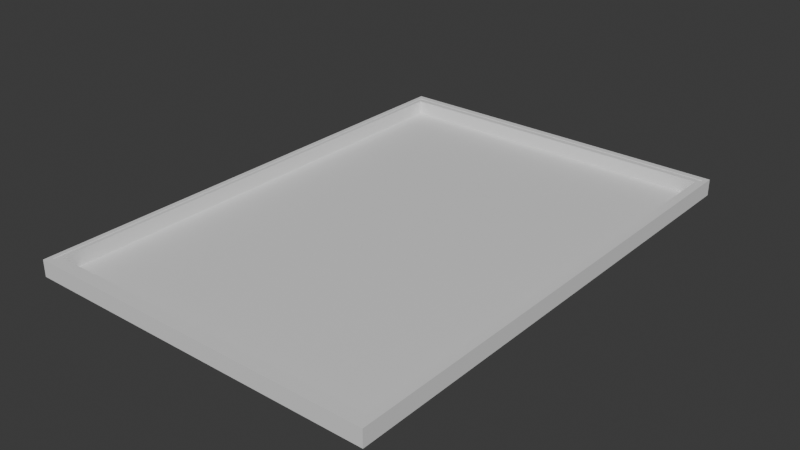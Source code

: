 # Source: ControlPanel.blend  (saved by Blender 4.3.32; exported with 4.5.12 LTS)
import bpy
from mathutils import Matrix  # noqa: F401  (used for matrix-valued properties, if any)

bpy.ops.wm.read_factory_settings(use_empty=True)
scene = bpy.context.scene
scene.name = 'Scene'

# ---- collections
col_collection = bpy.data.collections.new('Collection'); scene.collection.children.link(col_collection)

# ---- materials (node trees are filled in below, after node groups)
mat_controlpanel = bpy.data.materials.new('ControlPanel')
mat_controlpanel.roughness = 0.5
mat_wallmount = bpy.data.materials.new('WallMount')

# ---- material node trees
mat_controlpanel.use_nodes = True; mat_controlpanel.node_tree.nodes.clear()
_N = mat_controlpanel.node_tree.nodes; _L = mat_controlpanel.node_tree.links
n0 = _N.new('ShaderNodeBsdfPrincipled'); n0.name = 'Principled BSDF'; n0.location = (10, 300)
n1 = _N.new('ShaderNodeOutputMaterial'); n1.name = 'Material Output'; n1.location = (300, 300)
n2 = _N.new('ShaderNodeNormalMap'); n2.name = 'Normal Map'; n2.location = (-300, -300)
n2.label = 'Normal/Map'
n2.inputs[0].default_value = 0.0
_L.new(n0.outputs[0], n1.inputs[0])
_L.new(n2.outputs[0], n0.inputs[5])
n1.is_active_output = True
mat_wallmount.use_nodes = True; mat_wallmount.node_tree.nodes.clear()
_N = mat_wallmount.node_tree.nodes; _L = mat_wallmount.node_tree.links
n0 = _N.new('ShaderNodeBsdfPrincipled'); n0.name = 'Principled BSDF'; n0.location = (10, 300)
n1 = _N.new('ShaderNodeOutputMaterial'); n1.name = 'Material Output'; n1.location = (300, 300)
_L.new(n0.outputs[0], n1.inputs[0])
n1.is_active_output = True

# ---- world
world_world = bpy.data.worlds.new('World'); scene.world = world_world
world_world.use_nodes = True; world_world.node_tree.nodes.clear()
_N = world_world.node_tree.nodes; _L = world_world.node_tree.links
n0 = _N.new('ShaderNodeOutputWorld'); n0.name = 'World Output'; n0.location = (300, 300)
n1 = _N.new('ShaderNodeBackground'); n1.name = 'Background'; n1.location = (10, 300)
n1.inputs[0].default_value = (0.05088, 0.05088, 0.05088, 1.0)
_L.new(n1.outputs[0], n0.inputs[0])
n0.is_active_output = True
world_world.color = (0.05088, 0.05088, 0.05088)
world_world.sun_shadow_jitter_overblur = 0.0

# ---- meshes
me_plane_001 = bpy.data.meshes.new('Plane.001')
me_plane_001.from_pydata([(-0.105, -0.1485, 0.001), (0.105, -0.1485, 0.001), (-0.105, 0.1485, 0.001), (0.105, 0.1485, 0.001), (-0.1077, -0.1524, 1.15e-08), (0.1077, -0.1524, 1.15e-08), (-0.1077, 0.1524, -1.15e-08), (0.1077, 0.1524, -1.15e-08), (-0.105, 0.1485, 0.01), (-0.105, -0.1485, 0.01), (0.105, -0.1485, 0.01), (0.105, 0.1485, 0.01), (-0.1077, 0.1524, 0.01), (-0.1077, -0.1524, 0.01), (0.1077, -0.1524, 0.01), (0.1077, 0.1524, 0.01)], [], [(0, 1, 3, 2), (7, 6, 12, 15), (0, 2, 8, 9), (3, 1, 10, 11), (6, 4, 13, 12), (9, 8, 12, 13), (8, 11, 15, 12), (10, 9, 13, 14), (11, 10, 14, 15), (4, 5, 14, 13), (2, 3, 11, 8), (1, 0, 9, 10), (5, 7, 15, 14), (7, 5, 4, 6)])
_uv = me_plane_001.uv_layers.new(name='UVMap')
_uv.uv.foreach_set('vector', [0.593, 0.00153, 0.9985, 0.001529, 0.9985, 0.575, 0.593, 0.575, 0.4281, 0.4704, 0.01203, 0.4704, 0.01203, 0.4511, 0.4281, 0.4511, 0.001523, 0.8844, 0.575, 0.8844, 0.575, 0.9018, 0.001523, 0.9018, 0.575, 0.9242, 0.001523, 0.9242, 0.001523, 0.9068, 0.575, 0.9068, 0.5899, 0.02084, 0.001526, 0.02084, 0.001526, 0.001528, 0.5899, 0.001528, 0.008982, 0.8517, 0.5825, 0.8517, 0.5899, 0.857, 0.001526, 0.857, 0.5825, 0.8517, 0.5825, 0.4462, 0.5899, 0.4409, 0.5899, 0.857, 0.008982, 0.4462, 0.008982, 0.8517, 0.001526, 0.857, 0.001526, 0.4409, 0.5825, 0.4462, 0.008982, 0.4462, 0.001526, 0.4409, 0.5899, 0.4409, 0.4281, 0.4928, 0.01203, 0.4928, 0.01203, 0.4735, 0.4281, 0.4735, 0.4175, 0.5132, 0.01203, 0.5132, 0.01203, 0.4959, 0.4175, 0.4959, 0.4175, 0.5356, 0.01203, 0.5356, 0.01203, 0.5182, 0.4175, 0.5182, 0.001526, 0.862, 0.5899, 0.862, 0.5899, 0.8813, 0.001526, 0.8813, 0.5899, 0.4369, 0.001526, 0.4369, 0.001526, 0.02084, 0.5899, 0.02084])
me_plane_001.materials.append(mat_controlpanel)
me_plane_001.update()
me_plane_001.normals_split_custom_set([tuple(v) for v in zip(*[iter([0.0, 7.526e-08, 1.0, 0.0, 7.526e-08, 1.0, 0.0, 7.526e-08, 1.0, 0.0, 7.526e-08, 1.0, 0.0, 1.0, 0.0, 0.0, 1.0, 0.0, 0.0, 1.0, 0.0, 0.0, 1.0, 0.0, 1.0, 6.968e-09, 0.0, 1.0, 6.968e-09, 0.0, 1.0, 6.968e-09, 0.0, 1.0, 6.968e-09, 0.0, -1.0, 6.968e-09, 0.0, -1.0, 6.968e-09, 0.0, -1.0, 6.968e-09, 0.0, -1.0, 6.968e-09, 0.0, -1.0, 1.207e-08, 0.0, -1.0, 1.207e-08, 0.0, -1.0, 1.207e-08, 0.0, -1.0, 1.207e-08, 0.0, 2.835e-07, 7.429e-08, 1.0, 2.835e-07, 7.429e-08, 1.0, 2.835e-07, 7.429e-08, 1.0, 2.835e-07, 7.429e-08, 1.0, 0.0, 0.0, 1.0, 0.0, 0.0, 1.0, 0.0, 0.0, 1.0, 0.0, 0.0, 1.0, 0.0, 0.0, 1.0, 0.0, 0.0, 1.0, 0.0, 0.0, 1.0, 0.0, 0.0, 1.0, -2.835e-07, 7.429e-08, 1.0, -2.835e-07, 7.429e-08, 1.0, -2.835e-07, 7.429e-08, 1.0, -2.835e-07, 7.429e-08, 1.0, 0.0, -1.0, 0.0, 0.0, -1.0, 0.0, 0.0, -1.0, 0.0, 0.0, -1.0, 0.0, 0.0, -1.0, 0.0, 0.0, -1.0, 0.0, 0.0, -1.0, 0.0, 0.0, -1.0, 0.0, 0.0, 1.0, 0.0, 0.0, 1.0, 0.0, 0.0, 1.0, 0.0, 0.0, 1.0, 0.0, 1.0, 1.207e-08, 0.0, 1.0, 1.207e-08, 0.0, 1.0, 1.207e-08, 0.0, 1.0, 1.207e-08, 0.0, 0.0, -7.55e-08, -1.0, 0.0, -7.55e-08, -1.0, 0.0, -7.55e-08, -1.0, 0.0, -7.55e-08, -1.0])] * 3)])
me_plane_002 = bpy.data.meshes.new('Plane.002')
me_plane_002.from_pydata([(-0.1077, -0.1524, 0.001026), (0.1077, -0.1524, 0.001026), (-0.1077, 0.1524, 0.001026), (0.1077, 0.1524, 0.001026), (-0.1105, -0.1563, 1.18e-08), (0.1105, -0.1563, 1.18e-08), (-0.1105, 0.1563, -1.18e-08), (0.1105, 0.1563, -1.18e-08), (-0.1077, 0.1524, 0.01026), (-0.1077, -0.1524, 0.01026), (0.1077, -0.1524, 0.01026), (0.1077, 0.1524, 0.01026), (-0.1105, 0.1563, 0.01026), (-0.1105, -0.1563, 0.01026), (0.1105, -0.1563, 0.01026), (0.1105, 0.1563, 0.01026)], [], [(0, 1, 3, 2), (7, 6, 12, 15), (0, 2, 8, 9), (3, 1, 10, 11), (6, 4, 13, 12), (9, 8, 12, 13), (8, 11, 15, 12), (10, 9, 13, 14), (11, 10, 14, 15), (4, 5, 14, 13), (2, 3, 11, 8), (1, 0, 9, 10), (5, 7, 15, 14), (7, 5, 4, 6)])
_uv = me_plane_002.uv_layers.new(name='UVMap')
_uv.uv.foreach_set('vector', [0.593, 0.00153, 0.9985, 0.001529, 0.9985, 0.575, 0.593, 0.575, 0.4281, 0.4704, 0.01203, 0.4704, 0.01203, 0.4511, 0.4281, 0.4511, 0.001523, 0.8844, 0.575, 0.8844, 0.575, 0.9018, 0.001523, 0.9018, 0.575, 0.9242, 0.001523, 0.9242, 0.001523, 0.9068, 0.575, 0.9068, 0.5899, 0.02084, 0.001526, 0.02084, 0.001526, 0.001528, 0.5899, 0.001528, 0.008982, 0.8517, 0.5825, 0.8517, 0.5899, 0.857, 0.001526, 0.857, 0.5825, 0.8517, 0.5825, 0.4462, 0.5899, 0.4409, 0.5899, 0.857, 0.008982, 0.4462, 0.008982, 0.8517, 0.001526, 0.857, 0.001526, 0.4409, 0.5825, 0.4462, 0.008982, 0.4462, 0.001526, 0.4409, 0.5899, 0.4409, 0.4281, 0.4928, 0.01203, 0.4928, 0.01203, 0.4735, 0.4281, 0.4735, 0.4175, 0.5132, 0.01203, 0.5132, 0.01203, 0.4959, 0.4175, 0.4959, 0.4175, 0.5356, 0.01203, 0.5356, 0.01203, 0.5182, 0.4175, 0.5182, 0.001526, 0.862, 0.5899, 0.862, 0.5899, 0.8813, 0.001526, 0.8813, 0.5899, 0.4369, 0.001526, 0.4369, 0.001526, 0.02084, 0.5899, 0.02084])
me_plane_002.materials.append(mat_wallmount)
me_plane_002.update()
me_plane_002.normals_split_custom_set([tuple(v) for v in zip(*[iter([0.0, 7.564e-08, 1.0, 0.0, 7.564e-08, 1.0, 0.0, 7.564e-08, 1.0, 0.0, 7.564e-08, 1.0, 0.0, 1.0, 0.0, 0.0, 1.0, 0.0, 0.0, 1.0, 0.0, 0.0, 1.0, 0.0, 1.0, -1.307e-08, 0.0, 1.0, -1.307e-08, 0.0, 1.0, -1.307e-08, 0.0, 1.0, -1.307e-08, 0.0, -1.0, -1.307e-08, 0.0, -1.0, -1.307e-08, 0.0, -1.0, -1.307e-08, 0.0, -1.0, -1.307e-08, 0.0, -1.0, -3.595e-08, 0.0, -1.0, -3.595e-08, 0.0, -1.0, -3.595e-08, 0.0, -1.0, -3.595e-08, 0.0, 0.0, 7.543e-08, 1.0, 0.0, 7.543e-08, 1.0, 0.0, 7.543e-08, 1.0, 0.0, 7.543e-08, 1.0, 0.0, 2.351e-07, 1.0, 0.0, 2.351e-07, 1.0, 0.0, 2.351e-07, 1.0, 0.0, 2.351e-07, 1.0, 0.0, 2.351e-07, 1.0, 0.0, 2.351e-07, 1.0, 0.0, 2.351e-07, 1.0, 0.0, 2.351e-07, 1.0, 0.0, 7.543e-08, 1.0, 0.0, 7.543e-08, 1.0, 0.0, 7.543e-08, 1.0, 0.0, 7.543e-08, 1.0, 0.0, -1.0, 0.0, 0.0, -1.0, 0.0, 0.0, -1.0, 0.0, 0.0, -1.0, 0.0, 0.0, -1.0, 0.0, 0.0, -1.0, 0.0, 0.0, -1.0, 0.0, 0.0, -1.0, 0.0, 0.0, 1.0, 0.0, 0.0, 1.0, 0.0, 0.0, 1.0, 0.0, 0.0, 1.0, 0.0, 1.0, -3.595e-08, 0.0, 1.0, -3.595e-08, 0.0, 1.0, -3.595e-08, 0.0, 1.0, -3.595e-08, 0.0, 0.0, -7.55e-08, -1.0, 0.0, -7.55e-08, -1.0, 0.0, -7.55e-08, -1.0, 0.0, -7.55e-08, -1.0])] * 3)])

# ---- objects
ob_controlpanel = bpy.data.objects.new('ControlPanel', me_plane_001)
ob_wallmount = bpy.data.objects.new('WallMount', me_plane_002)

# ---- transforms, parenting, visibility, modifiers, constraints
ob_controlpanel.location = (0.0, 0.0, 0.0)
ob_controlpanel.color = (0.8, 0.8, 0.8, 1.0)
ob_wallmount.location = (0.0, 0.0, 0.0)
ob_wallmount.color = (0.8, 0.8, 0.8, 1.0)

# ---- collection membership
col_collection.objects.link(ob_controlpanel)
col_collection.objects.link(ob_wallmount)

# ---- scene / render settings (as saved in the file)
scene.frame_start = 1; scene.frame_end = 250; scene.frame_set(1)
scene.render.engine = 'BLENDER_EEVEE_NEXT'
bpy.context.view_layer.update()

# ---- added for rendering (the .blend has no active camera and no usable light): camera, sun
cam_auto = bpy.data.cameras.new('AutoCamera')
cam_auto.lens = 50.0
cam_auto.sensor_width = 36.0
cam_auto.clip_end = 1000.0
ob_auto_camera = bpy.data.objects.new('AutoCamera', cam_auto)
scene.collection.objects.link(ob_auto_camera)
ob_auto_camera.location = (0.354399, -0.425279, 0.288649)
ob_auto_camera.rotation_euler = (1.09748, -7.21219e-08, 0.694738)
scene.camera = ob_auto_camera
light_auto_sun = bpy.data.lights.new('AutoSun', 'SUN')
light_auto_sun.energy = 3.0
light_auto_sun.angle = 0.0523599
ob_auto_sun = bpy.data.objects.new('AutoSun', light_auto_sun)
scene.collection.objects.link(ob_auto_sun)
ob_auto_sun.rotation_euler = (0.872665, 0.174533, 0.523599)
bpy.context.view_layer.update()
